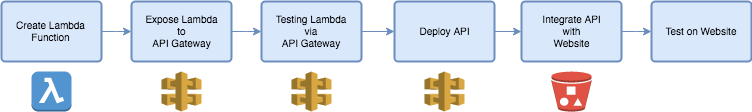

The diagram above was exported from draw.io. Its source (the exported page's mxGraphModel, read from the mxfile embedded in the PNG):
<mxGraphModel dx="1190" dy="743" grid="1" gridSize="10" guides="1" tooltips="1" connect="1" arrows="1" fold="1" page="1" pageScale="1" pageWidth="826" pageHeight="1169" math="0" shadow="0">
  <root>
    <mxCell id="0" />
    <mxCell id="1" parent="0" />
    <mxCell id="512fb8b9409e2e81-2" value="Create Lambda Function" style="strokeWidth=2;html=1;shape=mxgraph.flowchart.process;whiteSpace=wrap;shadow=0;labelBackgroundColor=none;fillColor=#dae8fc;fontSize=10;fontColor=#000000;align=center;strokeColor=#6c8ebf;" vertex="1" parent="1">
      <mxGeometry x="20" y="40" width="100" height="60" as="geometry" />
    </mxCell>
    <mxCell id="512fb8b9409e2e81-3" value="Expose Lambda &lt;br&gt;to&lt;br&gt;API Gateway" style="strokeWidth=2;html=1;shape=mxgraph.flowchart.process;whiteSpace=wrap;shadow=0;labelBackgroundColor=none;fillColor=#dae8fc;fontSize=10;fontColor=#000000;align=center;strokeColor=#6c8ebf;" vertex="1" parent="1">
      <mxGeometry x="150" y="40" width="100" height="60" as="geometry" />
    </mxCell>
    <mxCell id="512fb8b9409e2e81-22" style="edgeStyle=elbowEdgeStyle;rounded=0;comic=0;elbow=vertical;html=1;exitX=1;exitY=0.5;exitPerimeter=0;shadow=0;labelBackgroundColor=#F5F5F5;startArrow=none;startFill=0;endArrow=classic;endFill=1;jettySize=auto;orthogonalLoop=1;strokeColor=#6c8ebf;strokeWidth=1;fontSize=10;fontColor=#000000;align=left;fillColor=#dae8fc;" edge="1" parent="1" source="512fb8b9409e2e81-4" target="512fb8b9409e2e81-20">
      <mxGeometry relative="1" as="geometry" />
    </mxCell>
    <mxCell id="512fb8b9409e2e81-4" value="Integrate API &lt;br&gt;with &lt;br&gt;Website" style="strokeWidth=2;html=1;shape=mxgraph.flowchart.process;whiteSpace=wrap;shadow=0;labelBackgroundColor=none;fillColor=#dae8fc;fontSize=10;fontColor=#000000;align=center;strokeColor=#6c8ebf;" vertex="1" parent="1">
      <mxGeometry x="540" y="40" width="100" height="60" as="geometry" />
    </mxCell>
    <mxCell id="512fb8b9409e2e81-5" style="edgeStyle=elbowEdgeStyle;rounded=0;comic=0;elbow=vertical;html=1;exitX=1;exitY=0.5;exitPerimeter=0;entryX=0;entryY=0.5;entryPerimeter=0;shadow=0;labelBackgroundColor=#F5F5F5;startArrow=none;startFill=0;endArrow=classic;endFill=1;jettySize=auto;orthogonalLoop=1;strokeColor=#6c8ebf;strokeWidth=1;fontSize=10;fontColor=#000000;align=left;fillColor=#dae8fc;" edge="1" source="512fb8b9409e2e81-2" target="512fb8b9409e2e81-3" parent="1">
      <mxGeometry relative="1" as="geometry" />
    </mxCell>
    <mxCell id="512fb8b9409e2e81-6" value="Testing Lambda &lt;br&gt;via &lt;br&gt;API Gateway" style="strokeWidth=2;html=1;shape=mxgraph.flowchart.process;whiteSpace=wrap;shadow=0;labelBackgroundColor=none;fillColor=#dae8fc;fontSize=10;fontColor=#000000;align=center;strokeColor=#6c8ebf;" vertex="1" parent="1">
      <mxGeometry x="280" y="40" width="100" height="60" as="geometry" />
    </mxCell>
    <mxCell id="512fb8b9409e2e81-7" value="Deploy API" style="strokeWidth=2;html=1;shape=mxgraph.flowchart.process;whiteSpace=wrap;shadow=0;labelBackgroundColor=none;fillColor=#dae8fc;fontSize=10;fontColor=#000000;align=center;strokeColor=#6c8ebf;" vertex="1" parent="1">
      <mxGeometry x="413" y="40" width="100" height="60" as="geometry" />
    </mxCell>
    <mxCell id="512fb8b9409e2e81-9" style="edgeStyle=elbowEdgeStyle;rounded=0;comic=0;elbow=vertical;html=1;exitX=1;exitY=0.5;exitPerimeter=0;shadow=0;labelBackgroundColor=#F5F5F5;startArrow=none;startFill=0;endArrow=classic;endFill=1;jettySize=auto;orthogonalLoop=1;strokeColor=#6c8ebf;strokeWidth=1;fontSize=10;fontColor=#000000;align=left;fillColor=#dae8fc;" edge="1" source="512fb8b9409e2e81-3" target="512fb8b9409e2e81-6" parent="1">
      <mxGeometry relative="1" as="geometry" />
    </mxCell>
    <mxCell id="512fb8b9409e2e81-10" style="edgeStyle=elbowEdgeStyle;rounded=0;comic=0;elbow=vertical;html=1;exitX=1;exitY=0.5;exitPerimeter=0;shadow=0;labelBackgroundColor=#F5F5F5;startArrow=none;startFill=0;endArrow=classic;endFill=1;jettySize=auto;orthogonalLoop=1;strokeColor=#6c8ebf;strokeWidth=1;fontSize=10;fontColor=#000000;align=left;fillColor=#dae8fc;" edge="1" source="512fb8b9409e2e81-6" target="512fb8b9409e2e81-7" parent="1">
      <mxGeometry relative="1" as="geometry" />
    </mxCell>
    <mxCell id="512fb8b9409e2e81-11" style="edgeStyle=elbowEdgeStyle;rounded=0;comic=0;elbow=vertical;html=1;exitX=1;exitY=0.5;exitPerimeter=0;shadow=0;labelBackgroundColor=#F5F5F5;startArrow=none;startFill=0;endArrow=classic;endFill=1;jettySize=auto;orthogonalLoop=1;strokeColor=#6c8ebf;strokeWidth=1;fontSize=10;fontColor=#000000;align=left;fillColor=#dae8fc;" edge="1" source="512fb8b9409e2e81-7" parent="1">
      <mxGeometry relative="1" as="geometry">
        <mxPoint x="540" y="70" as="targetPoint" />
      </mxGeometry>
    </mxCell>
    <mxCell id="512fb8b9409e2e81-13" value="" style="dashed=0;html=1;shape=mxgraph.aws3.lambda_function_2;fillColor=#5294CF;gradientColor=none;shadow=0;labelBackgroundColor=none;strokeColor=#7EA6E0;strokeWidth=1;fontSize=10;fontColor=#000000;align=center;" vertex="1" parent="1">
      <mxGeometry x="50" y="110" width="40" height="40" as="geometry" />
    </mxCell>
    <mxCell id="512fb8b9409e2e81-14" value="" style="dashed=0;html=1;shape=mxgraph.aws3.bucket_with_objects;fillColor=#E05243;gradientColor=none;shadow=0;labelBackgroundColor=none;strokeColor=#7EA6E0;strokeWidth=1;fontSize=10;fontColor=#000000;align=center;" vertex="1" parent="1">
      <mxGeometry x="570" y="110" width="40" height="40" as="geometry" />
    </mxCell>
    <mxCell id="512fb8b9409e2e81-15" value="" style="dashed=0;html=1;shape=mxgraph.aws3.api_gateway;fillColor=#D9A741;gradientColor=none;strokeColor=#000000;strokeWidth=1;fontSize=12;fontColor=#000000;align=center;" vertex="1" parent="1">
      <mxGeometry x="180" y="110" width="40" height="40" as="geometry" />
    </mxCell>
    <mxCell id="512fb8b9409e2e81-16" value="" style="dashed=0;html=1;shape=mxgraph.aws3.api_gateway;fillColor=#D9A741;gradientColor=none;strokeColor=#000000;strokeWidth=1;fontSize=12;fontColor=#000000;align=center;" vertex="1" parent="1">
      <mxGeometry x="443" y="110" width="40" height="40" as="geometry" />
    </mxCell>
    <mxCell id="512fb8b9409e2e81-17" style="edgeStyle=elbowEdgeStyle;rounded=0;comic=0;elbow=vertical;html=1;exitX=0.35;exitY=0.5;exitPerimeter=0;entryX=0.35;entryY=0.5;entryPerimeter=0;shadow=0;labelBackgroundColor=#F5F5F5;startArrow=none;startFill=0;endArrow=classic;endFill=1;jettySize=auto;orthogonalLoop=1;strokeColor=#000000;strokeWidth=1;fontSize=10;fontColor=#000000;align=left;" edge="1" source="512fb8b9409e2e81-15" target="512fb8b9409e2e81-15" parent="1">
      <mxGeometry relative="1" as="geometry" />
    </mxCell>
    <mxCell id="512fb8b9409e2e81-18" style="edgeStyle=elbowEdgeStyle;rounded=0;comic=0;elbow=vertical;html=1;exitX=0.35;exitY=0.5;exitPerimeter=0;entryX=0.35;entryY=0.5;entryPerimeter=0;shadow=0;labelBackgroundColor=#F5F5F5;startArrow=none;startFill=0;endArrow=classic;endFill=1;jettySize=auto;orthogonalLoop=1;strokeColor=#000000;strokeWidth=1;fontSize=10;fontColor=#000000;align=left;" edge="1" parent="1">
      <mxGeometry relative="1" as="geometry">
        <mxPoint x="204" y="140" as="sourcePoint" />
        <mxPoint x="204" y="140" as="targetPoint" />
      </mxGeometry>
    </mxCell>
    <mxCell id="512fb8b9409e2e81-19" value="" style="dashed=0;html=1;shape=mxgraph.aws3.api_gateway;fillColor=#D9A741;gradientColor=none;strokeColor=#000000;strokeWidth=1;fontSize=12;fontColor=#000000;align=center;" vertex="1" parent="1">
      <mxGeometry x="310" y="110" width="40" height="40" as="geometry" />
    </mxCell>
    <mxCell id="512fb8b9409e2e81-20" value="Test on Website" style="strokeWidth=2;html=1;shape=mxgraph.flowchart.process;whiteSpace=wrap;shadow=0;labelBackgroundColor=none;fillColor=#dae8fc;fontSize=10;fontColor=#000000;align=center;strokeColor=#6c8ebf;" vertex="1" parent="1">
      <mxGeometry x="670" y="40" width="100" height="60" as="geometry" />
    </mxCell>
  </root>
</mxGraphModel>